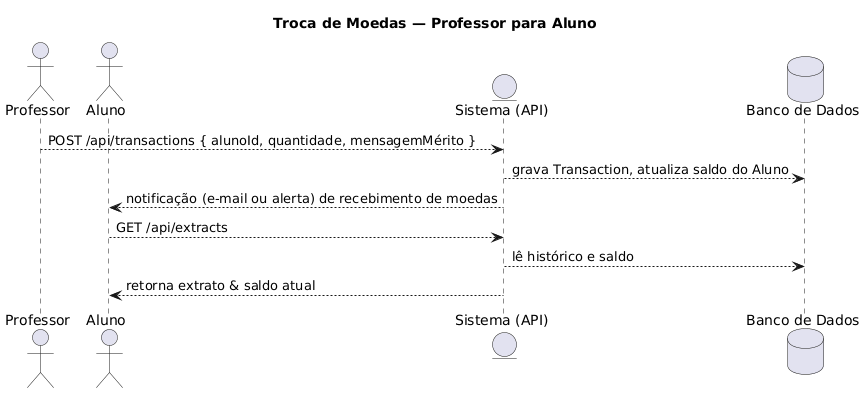

The diagram above was rendered by PlantUML. Its source (embedded in the PNG):
@startuml
title Troca de Moedas — Professor para Aluno

actor Professor
actor Aluno

entity "Sistema (API)" as API
database "Banco de Dados" as DB

Professor --> API : POST /api/transactions { alunoId, quantidade, mensagemMérito }
API --> DB : grava Transaction, atualiza saldo do Aluno
API --> Aluno : notificação (e-mail ou alerta) de recebimento de moedas

Aluno --> API : GET /api/extracts
API --> DB : lê histórico e saldo
API --> Aluno : retorna extrato & saldo atual
@enduml